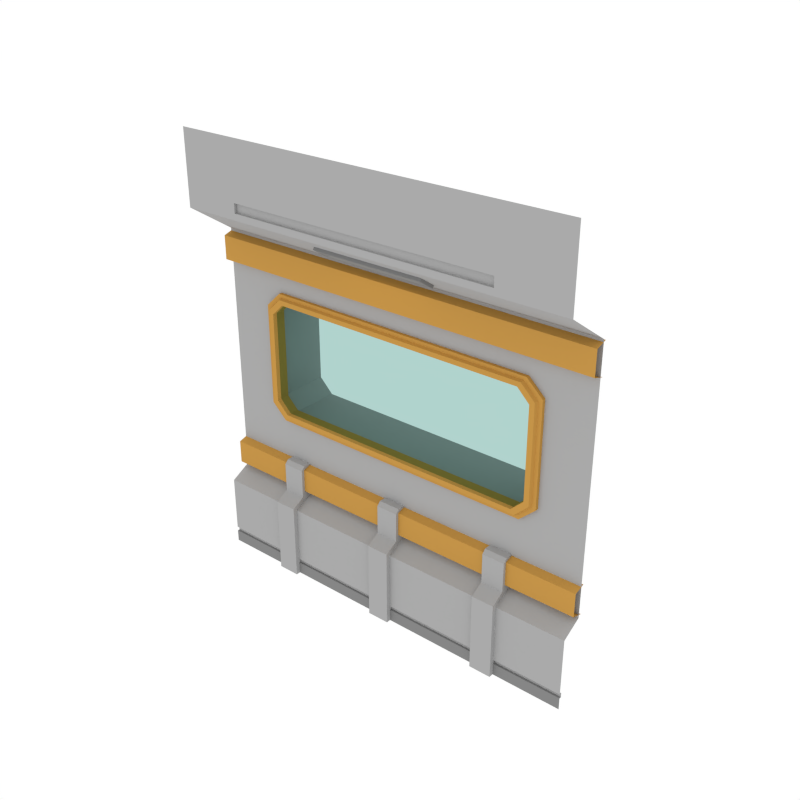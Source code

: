 # Source: Window_Wall_SideA.blend  (saved by Blender 3.4.6; exported with 4.5.12 LTS)
import bpy
from mathutils import Matrix  # noqa: F401  (used for matrix-valued properties, if any)

bpy.ops.wm.read_factory_settings(use_empty=True)
scene = bpy.context.scene
scene.name = 'Scene'

# ---- collections
col_collection_1 = bpy.data.collections.new('Collection 1'); scene.collection.children.link(col_collection_1)

# ---- materials (node trees are filled in below, after node groups)
mat_main = bpy.data.materials.new('Main')
mat_main.alpha_threshold = 0.0
mat_main.diffuse_color = (0.402, 0.402, 0.402, 1.0)
mat_main.roughness = 0.5
mat_accent = bpy.data.materials.new('Accent')
mat_accent.alpha_threshold = 0.0
mat_accent.diffuse_color = (0.5596, 0.2977, 0.06679, 1.0)
mat_accent.roughness = 0.5
mat_glass = bpy.data.materials.new('Glass')
mat_glass.alpha_threshold = 0.0
mat_glass.diffuse_color = (0.0291, 0.0291, 0.0291, 1.0)
mat_glass.roughness = 0.5
mat_darkgrey = bpy.data.materials.new('DarkGrey')
mat_darkgrey.alpha_threshold = 0.0
mat_darkgrey.diffuse_color = (0.2395, 0.2395, 0.2395, 1.0)
mat_darkgrey.roughness = 0.5
mat_light = bpy.data.materials.new('Light')
mat_light.alpha_threshold = 0.0
mat_light.diffuse_color = (0.4869, 0.4869, 0.4869, 1.0)
mat_light.roughness = 0.5

# ---- node groups
ng_auto_smooth = bpy.data.node_groups.new('Auto Smooth', 'GeometryNodeTree')
_s = ng_auto_smooth.interface.new_socket(name='Geometry', in_out='OUTPUT', socket_type='NodeSocketGeometry')
_s = ng_auto_smooth.interface.new_socket(name='Geometry', in_out='INPUT', socket_type='NodeSocketGeometry')
_s = ng_auto_smooth.interface.new_socket(name='Angle', in_out='INPUT', socket_type='NodeSocketFloat')
_s.subtype = 'ANGLE'
_s.min_value = 0.0
_s.max_value = 3.142
ng_auto_smooth.is_modifier = True
_N = ng_auto_smooth.nodes; _L = ng_auto_smooth.links
n0 = _N.new('NodeGroupOutput'); n0.name = 'Group Output'; n0.location = (480, -100)
n1 = _N.new('NodeGroupInput'); n1.name = 'Group Input'; n1.location = (-420, -300)
n2 = _N.new('NodeGroupInput'); n2.name = 'Group Input.001'; n2.location = (-60, -100)
n3 = _N.new('GeometryNodeSetShadeSmooth'); n3.name = 'Set Shade Smooth'; n3.location = (120, -100)
n3.domain = 'EDGE'
n4 = _N.new('GeometryNodeSetShadeSmooth'); n4.name = 'Set Shade Smooth.001'; n4.location = (300, -100)
n5 = _N.new('GeometryNodeInputMeshEdgeAngle'); n5.name = 'Edge Angle'; n5.location = (-420, -220)
n6 = _N.new('GeometryNodeInputEdgeSmooth'); n6.name = 'Is Edge Smooth'; n6.location = (-60, -160)
n7 = _N.new('GeometryNodeInputShadeSmooth'); n7.name = 'Is Face Smooth'; n7.location = (-240, -340)
n8 = _N.new('FunctionNodeBooleanMath'); n8.name = 'Boolean Math'; n8.location = (-60, -220)
n9 = _N.new('FunctionNodeCompare'); n9.name = 'Compare'; n9.location = (-240, -180)
n9.operation = 'LESS_EQUAL'
_L.new(n5.outputs[0], n9.inputs[0])
_L.new(n4.outputs[0], n0.inputs[0])
_L.new(n1.outputs[1], n9.inputs[1])
_L.new(n9.outputs[0], n8.inputs[0])
_L.new(n7.outputs[0], n8.inputs[1])
_L.new(n2.outputs[0], n3.inputs[0])
_L.new(n6.outputs[0], n3.inputs[1])
_L.new(n3.outputs[0], n4.inputs[0])
_L.new(n8.outputs[0], n3.inputs[2])
n0.is_active_output = True

# ---- material node trees
mat_glass.use_nodes = True; mat_glass.node_tree.nodes.clear()
_N = mat_glass.node_tree.nodes; _L = mat_glass.node_tree.links
n0 = _N.new('ShaderNodeOutputMaterial'); n0.name = 'Material Output'; n0.location = (300, 300)
n1 = _N.new('ShaderNodeBsdfTransparent'); n1.name = 'Transparent BSDF'; n1.location = (10, 300)
n1.inputs[0].default_value = (0.4375, 0.65, 0.6132, 1.0)
_L.new(n1.outputs[0], n0.inputs[0])
n0.is_active_output = True
mat_light.use_nodes = True; mat_light.node_tree.nodes.clear()
_N = mat_light.node_tree.nodes; _L = mat_light.node_tree.links
n0 = _N.new('ShaderNodeOutputMaterial'); n0.name = 'Material Output'; n0.location = (300, 300)
n1 = _N.new('ShaderNodeEmission'); n1.name = 'Emission'; n1.location = (10, 300)
n1.inputs[0].default_value = (1.0, 0.812, 0.3343, 1.0)
n1.inputs[1].default_value = 3.1
_L.new(n1.outputs[0], n0.inputs[0])
n0.is_active_output = True

# ---- world
world_world = bpy.data.worlds.new('World'); scene.world = world_world
world_world.color = (1.0, 1.0, 1.0)
world_world.use_sun_shadow = False
world_world.sun_shadow_jitter_overblur = 0.0
world_world.cycles.sampling_method = 'NONE'
world_world.cycles.sample_map_resolution = 256

# ---- meshes
me_plane_003 = bpy.data.meshes.new('Plane.003')
me_plane_003.from_pydata([(2.0, 8.941e-08, 0.0), (2.0, 0.2064, 3.399), (-2.0, -8.941e-08, 0.0), (-2.0, 0.2064, 3.399), (2.0, -0.2557, 4.431), (-2.0, -0.2557, 4.431), (2.0, 0.2064, 0.8535), (-2.0, 0.2064, 0.8535), (-2.0, -1.043e-07, 0.7412), (2.0, 7.451e-08, 0.7412), (-2.0, -0.2557, 3.704), (2.0, -0.2557, 3.704), (2.0, 0.235, 3.383), (-2.0, 0.235, 3.383), (2.0, 0.1211, 3.348), (-2.0, 0.1211, 3.348), (2.0, 0.1211, 3.112), (-2.0, 0.1211, 3.112), (2.0, 0.2373, 3.077), (-2.0, 0.2373, 3.077), (2.0, 0.235, 1.181), (-2.0, 0.235, 1.181), (2.0, 0.1211, 1.147), (-2.0, 0.1211, 1.147), (2.0, 0.1211, 0.91), (-2.0, 0.1211, 0.91), (2.0, 0.2373, 0.8757), (-2.0, 0.2373, 0.8757), (0.5339, 0.06092, 3.504), (-0.6201, 0.06092, 3.504), (-0.6201, -0.1006, 3.61), (0.5339, -0.1006, 3.61), (0.5339, 0.04097, 3.474), (-0.6201, 0.04097, 3.474), (-0.6201, -0.1206, 3.58), (0.5339, -0.1206, 3.58), (2.0, -0.2557, 3.767), (-2.0, -0.2557, 3.767), (2.0, -0.2557, 3.86), (-2.0, -0.2557, 3.86), (1.338, 0.022, 0.1655), (-1.338, 0.022, 0.1655), (1.338, 0.022, 0.1205), (-1.338, 0.022, 0.1205), (1.325, -0.2557, 4.431), (-1.412, -0.2557, 4.431), (1.338, 2.98e-08, 0.1655), (-1.338, -2.98e-08, 0.1655), (1.338, 2.98e-08, 0.1205), (-1.338, -2.98e-08, 0.1205), (-1.447, -0.2557, 3.704), (1.447, -0.2557, 3.704), (1.325, -0.2557, 3.767), (-1.412, -0.2557, 3.767), (1.325, -0.2557, 3.86), (-1.412, -0.2557, 3.86), (1.325, -0.2271, 3.767), (-1.412, -0.2271, 3.767), (1.325, -0.2271, 3.86), (-1.412, -0.2271, 3.86), (2.0, 0.2064, 2.861), (-2.0, 0.2064, 2.861), (-1.447, 0.2064, 3.399), (1.447, 0.2064, 3.399), (1.338, 0.2064, 2.861), (-1.338, 0.2064, 2.861), (-2.0, 0.2064, 1.636), (2.0, 0.2064, 1.636), (-1.338, 0.8084, 1.636), (1.338, 0.8084, 1.636), (1.338, 0.8084, 2.861), (-1.338, 0.8084, 2.861), (-1.315, -0.04581, 0.0), (-1.091, -0.04581, 0.0), (-1.315, 0.2435, 0.0), (-1.315, 0.2435, 0.8754), (-1.091, 0.2435, 0.0), (-1.091, 0.2435, 0.8754), (-1.315, -0.04581, 0.7771), (-1.315, 0.09027, 0.8525), (-1.091, 0.09027, 0.8525), (-1.091, -0.04581, 0.7771), (-0.117, -0.04581, 0.0), (0.107, -0.04581, 0.0), (-0.117, 0.2435, 0.0), (-0.117, 0.2435, 0.8754), (0.107, 0.2435, 0.0), (0.107, 0.2435, 0.8754), (-0.117, -0.04581, 0.7771), (-0.117, 0.09027, 0.8525), (0.107, 0.09027, 0.8525), (0.107, -0.04581, 0.7771), (1.081, -0.04581, 0.0), (1.305, -0.04581, 0.0), (1.081, 0.2435, 0.0), (1.081, 0.2435, 0.8754), (1.305, 0.2435, 0.0), (1.305, 0.2435, 0.8754), (1.081, -0.04581, 0.7771), (1.081, 0.09027, 0.8525), (1.305, 0.09027, 0.8525), (1.305, -0.04581, 0.7771), (0.4815, 0.008428, 3.495), (-0.5677, 0.008428, 3.495), (-0.5677, -0.08927, 3.559), (0.4815, -0.08927, 3.559), (0.4497, -0.006625, 3.519), (-0.5359, -0.006625, 3.519), (-0.5359, -0.06527, 3.558), (0.4497, -0.06527, 3.558), (-1.315, 0.2435, 1.186), (-1.091, 0.2435, 1.186), (-0.117, 0.2435, 1.186), (0.107, 0.2435, 1.186), (1.081, 0.2435, 1.186), (1.305, 0.2435, 1.186), (-1.091, 0.1282, 1.186), (-1.091, 0.09027, 1.148), (-1.315, 0.09027, 1.148), (-1.315, 0.1282, 1.186), (0.107, 0.1282, 1.186), (0.107, 0.09027, 1.148), (-0.117, 0.09027, 1.148), (-0.117, 0.1282, 1.186), (1.305, 0.1282, 1.186), (1.305, 0.09027, 1.148), (1.081, 0.09027, 1.148), (1.081, 0.1282, 1.186), (-2.0, -9.183e-08, 0.1205), (2.0, 8.568e-08, 0.1205), (1.338, 2.98e-08, 0.7412), (-1.338, -2.98e-08, 0.7412), (2.0, 8.568e-08, 0.1655), (1.338, 0.2064, 0.8535), (-1.338, 0.2064, 0.8535), (-2.0, -9.273e-08, 0.1655), (-2.0, 0.022, 0.1655), (-2.0, 0.022, 0.1205), (1.338, 2.98e-08, 0.0), (-1.338, -2.98e-08, 0.0), (2.0, 0.022, 0.1205), (2.0, 0.022, 0.1655), (-1.338, 0.2064, 1.636), (1.338, 0.2064, 1.636), (-1.362, 0.1715, 2.909), (1.375, 0.1715, 1.588), (1.375, 0.1715, 2.909), (-1.362, 0.1715, 1.588), (1.375, 0.2775, 2.909), (1.375, 0.2775, 1.588), (-1.362, 0.2775, 2.909), (-1.362, 0.2775, 1.588), (-1.522, 0.2775, 2.759), (-1.522, 0.2775, 1.738), (-1.522, 0.1715, 2.759), (-1.522, 0.1715, 1.738), (1.535, 0.2775, 2.759), (1.535, 0.2775, 1.738), (1.535, 0.1715, 2.759), (1.535, 0.1715, 1.738), (-1.421, 0.1384, 2.698), (-1.299, 0.1384, 2.818), (1.434, 0.1384, 2.698), (1.312, 0.1384, 2.818), (1.312, 0.1384, 1.679), (1.312, 0.2799, 1.679), (-1.299, 0.1384, 1.679), (1.312, 0.2799, 2.818), (-1.299, 0.2799, 2.818), (-1.299, 0.2799, 1.679), (-1.421, 0.2799, 1.799), (-1.421, 0.2799, 2.698), (-1.421, 0.1384, 1.799), (1.434, 0.2799, 2.698), (1.434, 0.1384, 1.799), (1.434, 0.2799, 1.799), (-1.331, 0.1395, 2.864), (1.344, 0.1395, 2.864), (1.484, 0.1395, 2.729), (1.484, 0.1395, 1.768), (1.344, 0.1395, 1.633), (-1.472, 0.1395, 2.729), (-1.472, 0.1395, 1.768), (-1.331, 0.1395, 1.633), (1.352, 0.1706, 2.876), (1.497, 0.1706, 1.761), (1.352, 0.1706, 1.621), (-1.339, 0.1706, 2.876), (1.497, 0.1706, 2.736), (-1.485, 0.1706, 2.736), (-1.485, 0.1706, 1.761), (-1.339, 0.1706, 1.621), (-1.485, 0.8084, 2.717), (-1.485, 0.8084, 1.78), (-2.0, 0.2064, 2.717), (-2.0, 0.2064, 1.78), (-1.485, 0.2064, 2.717), (-1.485, 0.2064, 1.78), (2.0, 0.2064, 1.78), (2.0, 0.2064, 2.717), (1.485, 0.8084, 2.717), (1.485, 0.8084, 1.78), (1.485, 0.2064, 2.717), (1.485, 0.2064, 1.78), (-1.452, 0.1837, 2.708), (-1.327, 0.1837, 2.83), (1.465, 0.1837, 2.708), (1.34, 0.1837, 2.83), (1.34, 0.1837, 1.667), (-1.327, 0.1837, 1.667), (-1.452, 0.1837, 1.789), (1.465, 0.1837, 1.789)], [], [(64, 65, 71, 70), (54, 38, 4, 44), (142, 143, 69, 68), (131, 130, 133, 134), (51, 50, 62, 63), (13, 15, 14, 12), (15, 17, 16, 14), (17, 19, 18, 16), (21, 23, 22, 20), (23, 25, 24, 22), (25, 27, 26, 24), (35, 34, 104, 105), (30, 29, 33, 34), (28, 31, 35, 32), (29, 28, 32, 33), (31, 30, 34, 35), (62, 65, 64, 63), (52, 36, 38, 54), (37, 53, 55, 39), (55, 53, 57, 59), (52, 53, 50, 51), (63, 64, 60, 1), (50, 10, 3, 62), (130, 9, 6, 133), (133, 6, 67, 143), (41, 40, 46, 47), (39, 55, 45, 5), (138, 0, 129, 48), (2, 139, 49, 128), (52, 54, 58, 56), (197, 142, 68, 193), (54, 44, 45, 55), (11, 51, 63, 1), (40, 141, 132, 46), (134, 133, 143, 142), (41, 43, 42, 40), (7, 134, 142, 66), (51, 11, 36, 52), (3, 61, 65, 62), (130, 46, 132, 9), (52, 56, 57, 53), (54, 55, 59, 58), (50, 53, 37, 10), (202, 64, 70, 200), (85, 89, 122, 123, 112), (72, 74, 76, 73), (73, 76, 77, 80, 81), (78, 72, 73, 81), (78, 81, 80, 79), (78, 79, 75, 74, 72), (82, 84, 86, 83), (83, 86, 87, 90, 91), (88, 82, 83, 91), (88, 91, 90, 89), (88, 89, 85, 84, 82), (87, 85, 112, 113), (92, 94, 96, 93), (93, 96, 97, 100, 101), (98, 92, 93, 101), (98, 101, 100, 99), (98, 99, 95, 94, 92), (102, 105, 109, 106), (34, 33, 103, 104), (32, 35, 105, 102), (33, 32, 102, 103), (107, 106, 109, 108), (103, 102, 106, 107), (105, 104, 108, 109), (104, 103, 107, 108), (80, 77, 111, 116, 117), (90, 87, 113, 120, 121), (100, 97, 115, 124, 125), (120, 113, 112, 123), (89, 90, 121, 122), (97, 95, 114, 115), (124, 115, 114, 127), (77, 75, 110, 111), (95, 99, 126, 127, 114), (116, 111, 110, 119), (99, 100, 125, 126), (75, 79, 118, 119, 110), (116, 119, 118, 117), (120, 123, 122, 121), (124, 127, 126, 125), (79, 80, 117, 118), (198, 203, 143, 67), (8, 135, 47, 131), (43, 137, 128, 49), (136, 137, 43, 41), (139, 138, 48, 49), (8, 131, 134, 7), (56, 58, 59, 57), (42, 43, 49, 48), (40, 42, 140, 141), (140, 42, 48, 129), (197, 195, 66, 142), (131, 47, 46, 130), (136, 41, 47, 135), (158, 156, 148, 146), (146, 148, 150, 144), (147, 151, 149, 145), (155, 153, 151, 147), (145, 149, 157, 159), (144, 150, 152, 154), (154, 152, 153, 155), (159, 157, 156, 158), (162, 163, 167, 173), (163, 161, 168, 167), (166, 164, 165, 169), (172, 166, 169, 170), (164, 174, 175, 165), (161, 160, 171, 168), (160, 172, 170, 171), (174, 162, 173, 175), (177, 176, 161, 163), (156, 157, 175, 173), (150, 148, 167, 168), (179, 178, 162, 174), (148, 156, 173, 167), (157, 149, 165, 175), (152, 150, 168, 171), (151, 153, 170, 169), (180, 179, 174, 164), (176, 181, 160, 161), (181, 182, 172, 160), (178, 177, 163, 162), (153, 152, 171, 170), (182, 183, 166, 172), (183, 180, 164, 166), (149, 151, 169, 165), (191, 186, 180, 183), (190, 191, 183, 182), (188, 184, 177, 178), (189, 190, 182, 181), (187, 189, 181, 176), (186, 185, 179, 180), (185, 188, 178, 179), (184, 187, 176, 177), (146, 144, 187, 184), (159, 158, 188, 185), (145, 159, 185, 186), (144, 154, 189, 187), (154, 155, 190, 189), (158, 146, 184, 188), (155, 147, 191, 190), (147, 145, 186, 191), (65, 61, 194, 196), (196, 194, 195, 197), (65, 196, 192, 71), (196, 197, 193, 192), (60, 64, 202, 199), (199, 202, 203, 198), (143, 203, 201, 69), (203, 202, 200, 201), (204, 210, 209, 208, 211, 206, 207, 205), (75, 77, 76, 74), (85, 87, 86, 84), (95, 97, 96, 94)])
me_plane_003.polygons.foreach_set('material_index', [0, 0, 0, 0, 0, 1, 1, 1, 1, 1, 1, 3, 3, 3, 3, 3, 0, 0, 0, 0, 0, 0, 0, 0, 0, 0, 0, 3, 3, 0, 0, 0, 0, 0, 0, 0, 0, 0, 0, 0, 0, 0, 0, 0, 0, 3, 0, 0, 0, 0, 3, 0, 0, 0, 0, 0, 3, 0, 0, 0, 0, 3, 3, 3, 3, 4, 3, 3, 3, 0, 0, 0, 0, 0, 0, 0, 0, 0, 0, 0, 0, 0, 0, 0, 0, 0, 0, 3, 0, 3, 0, 0, 3, 0, 3, 0, 0, 0, 1, 1, 1, 1, 1, 1, 1, 1, 1, 1, 1, 1, 1, 1, 1, 1, 1, 1, 1, 1, 1, 1, 1, 1, 1, 1, 1, 1, 1, 1, 1, 1, 1, 1, 1, 1, 1, 1, 1, 1, 1, 1, 1, 1, 1, 1, 1, 1, 0, 0, 0, 0, 0, 0, 0, 0, 2, 0, 0, 0])
me_plane_003.materials.append(mat_main)
me_plane_003.materials.append(mat_accent)
me_plane_003.materials.append(mat_glass)
me_plane_003.materials.append(mat_darkgrey)
me_plane_003.materials.append(mat_light)
me_plane_003.use_remesh_preserve_volume = False
me_plane_003.use_remesh_preserve_attributes = False
me_plane_003.use_mirror_vertex_groups = False
me_plane_003.update()

# ---- objects
ob_window_wall_sidea = bpy.data.objects.new('Window_Wall_SideA', me_plane_003)

# ---- transforms, parenting, visibility, modifiers, constraints
ob_window_wall_sidea.location = (0.0, 0.0, 0.0)
ob_window_wall_sidea.lineart.crease_threshold = 0.0
_m = ob_window_wall_sidea.modifiers.new('Auto Smooth', 'NODES')
_m.node_group = ng_auto_smooth
_gi = [s.identifier for s in ng_auto_smooth.interface.items_tree if s.item_type == 'SOCKET' and s.in_out == 'INPUT']
_m[_gi[1]] = 0.5236  # Angle

# ---- collection membership
col_collection_1.objects.link(ob_window_wall_sidea)

# ---- scene / render settings (as saved in the file)
scene.frame_start = 1; scene.frame_end = 250; scene.frame_set(0)
scene.render.engine = 'CYCLES'
scene.render.resolution_x = 1000
scene.render.resolution_y = 1000
scene.render.dither_intensity = 0.0
scene.cycles.samples = 200
scene.cycles.sampling_pattern = 'TABULATED_SOBOL'
scene.cycles.light_sampling_threshold = 0.0
scene.cycles.use_adaptive_sampling = False
scene.cycles.use_light_tree = False
scene.cycles.caustics_reflective = False
scene.cycles.caustics_refractive = False
scene.cycles.blur_glossy = 0.0
scene.cycles.max_bounces = 2
scene.cycles.pixel_filter_type = 'GAUSSIAN'
scene.cycles.sample_clamp_indirect = 0.0
scene.view_settings.view_transform = 'Standard'
bpy.context.view_layer.update()

# ---- added for rendering (the .blend has no active camera): camera
cam_auto = bpy.data.cameras.new('AutoCamera')
cam_auto.lens = 50.0
cam_auto.sensor_width = 36.0
cam_auto.clip_end = 1000.0
ob_auto_camera = bpy.data.objects.new('AutoCamera', cam_auto)
scene.collection.objects.link(ob_auto_camera)
ob_auto_camera.location = (5.61003, -6.45565, 6.70347)
ob_auto_camera.rotation_euler = (1.09748, -7.21219e-08, 0.694738)
scene.camera = ob_auto_camera
bpy.context.view_layer.update()
